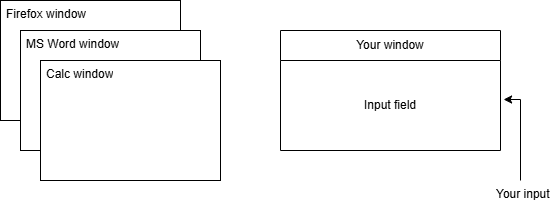

The diagram above was exported from draw.io. Its source (the exported page's mxGraphModel, read from the mxfile embedded in the PNG):
<mxGraphModel dx="1434" dy="746" grid="1" gridSize="10" guides="1" tooltips="1" connect="1" arrows="1" fold="1" page="1" pageScale="1" pageWidth="827" pageHeight="1169" math="0" shadow="0">
  <root>
    <mxCell id="0" />
    <mxCell id="1" parent="0" />
    <mxCell id="7RK6Do240kY7o1450xbR-1" value="" style="verticalLabelPosition=bottom;verticalAlign=top;html=1;shape=mxgraph.basic.rect;fillColor2=none;strokeWidth=1;size=20;indent=5;" vertex="1" parent="1">
      <mxGeometry x="60" y="320" width="180" height="120" as="geometry" />
    </mxCell>
    <mxCell id="7RK6Do240kY7o1450xbR-2" value="Firefox window" style="text;strokeColor=none;fillColor=none;spacingLeft=4;spacingRight=4;overflow=hidden;rotatable=0;points=[[0,0.5],[1,0.5]];portConstraint=eastwest;fontSize=12;whiteSpace=wrap;html=1;" vertex="1" parent="1">
      <mxGeometry x="60" y="320" width="100" height="20" as="geometry" />
    </mxCell>
    <mxCell id="7RK6Do240kY7o1450xbR-3" value="" style="verticalLabelPosition=bottom;verticalAlign=top;html=1;shape=mxgraph.basic.rect;fillColor2=none;strokeWidth=1;size=20;indent=5;" vertex="1" parent="1">
      <mxGeometry x="80" y="350" width="180" height="120" as="geometry" />
    </mxCell>
    <mxCell id="7RK6Do240kY7o1450xbR-4" value="" style="verticalLabelPosition=bottom;verticalAlign=top;html=1;shape=mxgraph.basic.rect;fillColor2=none;strokeWidth=1;size=20;indent=5;" vertex="1" parent="1">
      <mxGeometry x="100" y="380" width="180" height="120" as="geometry" />
    </mxCell>
    <mxCell id="7RK6Do240kY7o1450xbR-5" value="MS Word window" style="text;strokeColor=none;fillColor=none;spacingLeft=4;spacingRight=4;overflow=hidden;rotatable=0;points=[[0,0.5],[1,0.5]];portConstraint=eastwest;fontSize=12;whiteSpace=wrap;html=1;" vertex="1" parent="1">
      <mxGeometry x="80" y="350" width="110" height="20" as="geometry" />
    </mxCell>
    <mxCell id="7RK6Do240kY7o1450xbR-6" value="Calc window" style="text;strokeColor=none;fillColor=none;spacingLeft=4;spacingRight=4;overflow=hidden;rotatable=0;points=[[0,0.5],[1,0.5]];portConstraint=eastwest;fontSize=12;whiteSpace=wrap;html=1;" vertex="1" parent="1">
      <mxGeometry x="100" y="380" width="100" height="20" as="geometry" />
    </mxCell>
    <mxCell id="7RK6Do240kY7o1450xbR-7" value="" style="edgeStyle=orthogonalEdgeStyle;rounded=0;orthogonalLoop=1;jettySize=auto;html=1;entryX=1.014;entryY=0.3;entryDx=0;entryDy=0;entryPerimeter=0;" edge="1" parent="1" source="7RK6Do240kY7o1450xbR-8" target="7RK6Do240kY7o1450xbR-11">
      <mxGeometry relative="1" as="geometry">
        <mxPoint x="430" y="570" as="sourcePoint" />
        <mxPoint x="440" y="470" as="targetPoint" />
        <Array as="points">
          <mxPoint x="580" y="419" />
        </Array>
      </mxGeometry>
    </mxCell>
    <mxCell id="7RK6Do240kY7o1450xbR-8" value="Your input" style="text;strokeColor=none;fillColor=none;spacingLeft=4;spacingRight=4;overflow=hidden;rotatable=0;points=[[0,0.5],[1,0.5]];portConstraint=eastwest;fontSize=12;whiteSpace=wrap;html=1;" vertex="1" parent="1">
      <mxGeometry x="550" y="500" width="66" height="30" as="geometry" />
    </mxCell>
    <mxCell id="7RK6Do240kY7o1450xbR-9" value="Your window" style="swimlane;fontStyle=0;childLayout=stackLayout;horizontal=1;startSize=30;horizontalStack=0;resizeParent=1;resizeParentMax=0;resizeLast=0;collapsible=1;marginBottom=0;whiteSpace=wrap;html=1;" vertex="1" parent="1">
      <mxGeometry x="340" y="350" width="220" height="120" as="geometry" />
    </mxCell>
    <mxCell id="7RK6Do240kY7o1450xbR-10" value="&amp;nbsp;" style="text;strokeColor=none;fillColor=none;align=left;verticalAlign=middle;spacingLeft=4;spacingRight=4;overflow=hidden;points=[[0,0.5],[1,0.5]];portConstraint=eastwest;rotatable=0;whiteSpace=wrap;html=1;" vertex="1" parent="7RK6Do240kY7o1450xbR-9">
      <mxGeometry y="30" width="220" height="30" as="geometry" />
    </mxCell>
    <mxCell id="7RK6Do240kY7o1450xbR-11" value="Input field" style="text;strokeColor=none;fillColor=none;align=center;verticalAlign=middle;spacingLeft=4;spacingRight=4;overflow=hidden;points=[[0,0.5],[1,0.5]];portConstraint=eastwest;rotatable=0;whiteSpace=wrap;html=1;" vertex="1" parent="7RK6Do240kY7o1450xbR-9">
      <mxGeometry y="60" width="220" height="30" as="geometry" />
    </mxCell>
    <mxCell id="7RK6Do240kY7o1450xbR-12" value="&amp;nbsp;" style="text;strokeColor=none;fillColor=none;align=left;verticalAlign=middle;spacingLeft=4;spacingRight=4;overflow=hidden;points=[[0,0.5],[1,0.5]];portConstraint=eastwest;rotatable=0;whiteSpace=wrap;html=1;" vertex="1" parent="7RK6Do240kY7o1450xbR-9">
      <mxGeometry y="90" width="220" height="30" as="geometry" />
    </mxCell>
  </root>
</mxGraphModel>